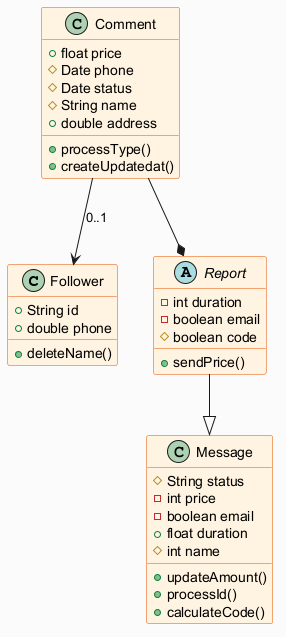

The diagram above was rendered by PlantUML. Its source (embedded in the PNG):
@startuml
skinparam backgroundColor #FAFAFA
skinparam classBackgroundColor #FFF3E0
skinparam classBorderColor #E65100
class Follower {
  +String id
  +double phone
  +deleteName()
}
class Message {
  #String status
  -int price
  -boolean email
  +float duration
  #int name
  +updateAmount()
  +processId()
  +calculateCode()
}
abstract class Report {
  -int duration
  -boolean email
  #boolean code
  +sendPrice()
}
class Comment {
  +float price
  #Date phone
  #Date status
  #String name
  +double address
  +processType()
  +createUpdatedat()
}
Comment --> Follower : "0..1"
Comment --* Report
Report --|> Message
@enduml